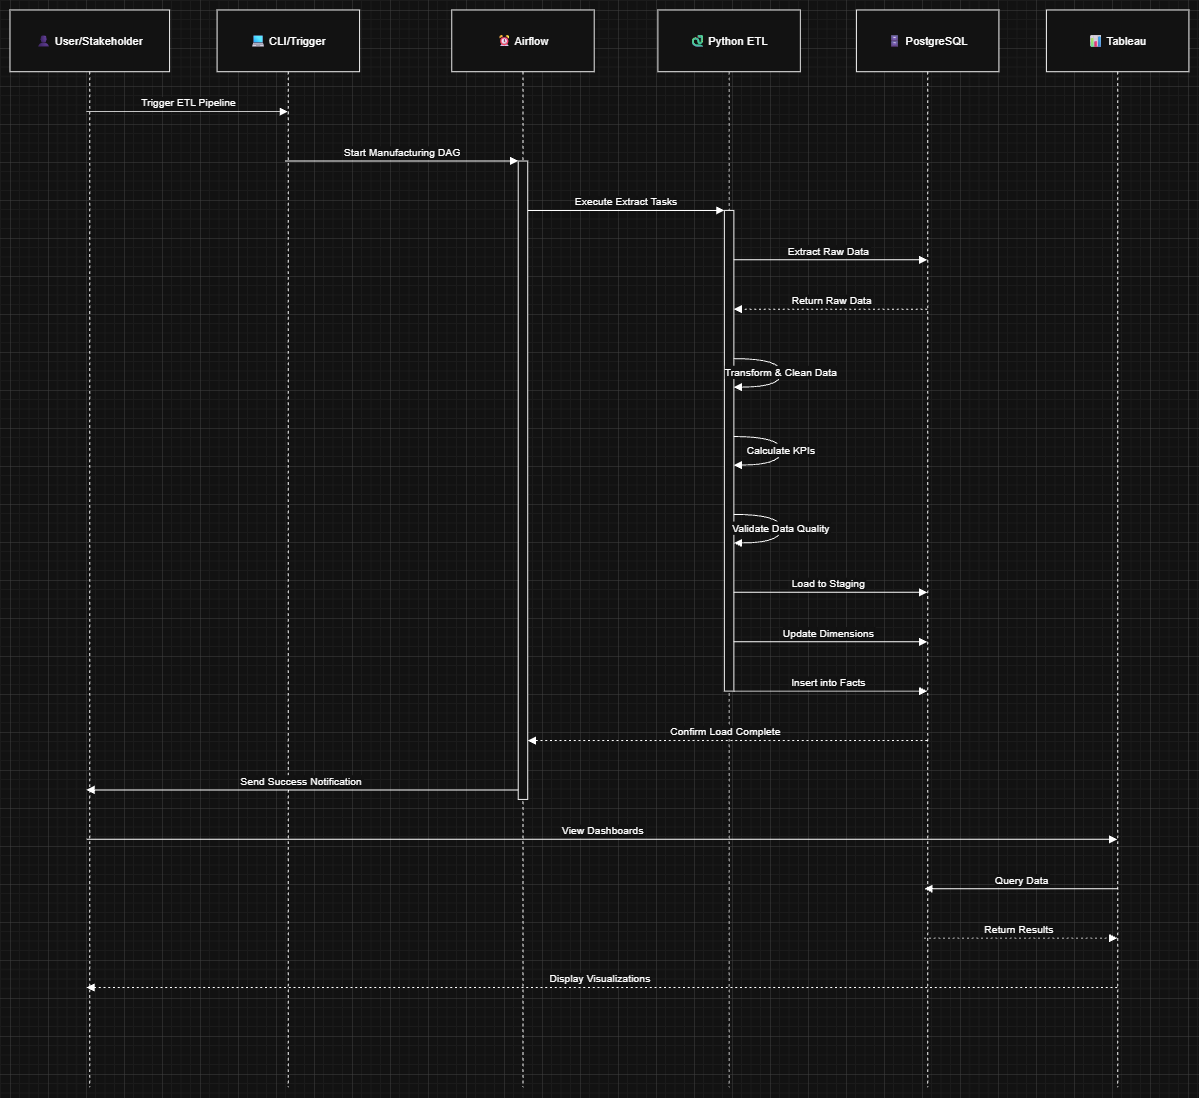

The diagram above was exported from draw.io. Its source (the exported page's mxGraphModel, read from the mxfile embedded in the PNG):
<mxGraphModel dx="3488" dy="1724" grid="1" gridSize="10" guides="1" tooltips="1" connect="1" arrows="1" fold="1" page="1" pageScale="1" pageWidth="850" pageHeight="1100" math="0" shadow="0">
  <root>
    <mxCell id="0" />
    <mxCell id="1" parent="0" />
    <mxCell id="lUj_aTr1d_SlIQsDBdpH-101" parent="1" style="shape=umlLifeline;perimeter=lifelinePerimeter;whiteSpace=wrap;container=1;dropTarget=0;collapsible=0;recursiveResize=0;outlineConnect=0;portConstraint=eastwest;newEdgeStyle={&quot;edgeStyle&quot;:&quot;elbowEdgeStyle&quot;,&quot;elbow&quot;:&quot;vertical&quot;,&quot;curved&quot;:0,&quot;rounded&quot;:0};size=65;" value="👤 User/Stakeholder" vertex="1">
      <mxGeometry height="1134" width="168" x="200" y="40" as="geometry" />
    </mxCell>
    <mxCell id="lUj_aTr1d_SlIQsDBdpH-102" parent="1" style="shape=umlLifeline;perimeter=lifelinePerimeter;whiteSpace=wrap;container=1;dropTarget=0;collapsible=0;recursiveResize=0;outlineConnect=0;portConstraint=eastwest;newEdgeStyle={&quot;edgeStyle&quot;:&quot;elbowEdgeStyle&quot;,&quot;elbow&quot;:&quot;vertical&quot;,&quot;curved&quot;:0,&quot;rounded&quot;:0};size=65;" value="💻 CLI/Trigger" vertex="1">
      <mxGeometry height="1134" width="150" x="418" y="40" as="geometry" />
    </mxCell>
    <mxCell id="lUj_aTr1d_SlIQsDBdpH-103" parent="1" style="shape=umlLifeline;perimeter=lifelinePerimeter;whiteSpace=wrap;container=1;dropTarget=0;collapsible=0;recursiveResize=0;outlineConnect=0;portConstraint=eastwest;newEdgeStyle={&quot;edgeStyle&quot;:&quot;elbowEdgeStyle&quot;,&quot;elbow&quot;:&quot;vertical&quot;,&quot;curved&quot;:0,&quot;rounded&quot;:0};size=65;" value="⏰ Airflow" vertex="1">
      <mxGeometry height="1134" width="150" x="665" y="40" as="geometry" />
    </mxCell>
    <mxCell id="lUj_aTr1d_SlIQsDBdpH-104" parent="lUj_aTr1d_SlIQsDBdpH-103" style="points=[];perimeter=orthogonalPerimeter;outlineConnect=0;targetShapes=umlLifeline;portConstraint=eastwest;newEdgeStyle={&quot;edgeStyle&quot;:&quot;elbowEdgeStyle&quot;,&quot;elbow&quot;:&quot;vertical&quot;,&quot;curved&quot;:0,&quot;rounded&quot;:0}" value="" vertex="1">
      <mxGeometry height="672" width="10" x="70" y="159" as="geometry" />
    </mxCell>
    <mxCell id="lUj_aTr1d_SlIQsDBdpH-105" parent="1" style="shape=umlLifeline;perimeter=lifelinePerimeter;whiteSpace=wrap;container=1;dropTarget=0;collapsible=0;recursiveResize=0;outlineConnect=0;portConstraint=eastwest;newEdgeStyle={&quot;edgeStyle&quot;:&quot;elbowEdgeStyle&quot;,&quot;elbow&quot;:&quot;vertical&quot;,&quot;curved&quot;:0,&quot;rounded&quot;:0};size=65;" value="🐍 Python ETL" vertex="1">
      <mxGeometry height="1134" width="150" x="882" y="40" as="geometry" />
    </mxCell>
    <mxCell id="lUj_aTr1d_SlIQsDBdpH-106" parent="lUj_aTr1d_SlIQsDBdpH-105" style="points=[];perimeter=orthogonalPerimeter;outlineConnect=0;targetShapes=umlLifeline;portConstraint=eastwest;newEdgeStyle={&quot;edgeStyle&quot;:&quot;elbowEdgeStyle&quot;,&quot;elbow&quot;:&quot;vertical&quot;,&quot;curved&quot;:0,&quot;rounded&quot;:0}" value="" vertex="1">
      <mxGeometry height="506" width="10" x="70" y="211" as="geometry" />
    </mxCell>
    <mxCell id="lUj_aTr1d_SlIQsDBdpH-107" parent="1" style="shape=umlLifeline;perimeter=lifelinePerimeter;whiteSpace=wrap;container=1;dropTarget=0;collapsible=0;recursiveResize=0;outlineConnect=0;portConstraint=eastwest;newEdgeStyle={&quot;edgeStyle&quot;:&quot;elbowEdgeStyle&quot;,&quot;elbow&quot;:&quot;vertical&quot;,&quot;curved&quot;:0,&quot;rounded&quot;:0};size=65;" value="🗄 PostgreSQL" vertex="1">
      <mxGeometry height="1134" width="150" x="1091" y="40" as="geometry" />
    </mxCell>
    <mxCell id="lUj_aTr1d_SlIQsDBdpH-108" parent="1" style="shape=umlLifeline;perimeter=lifelinePerimeter;whiteSpace=wrap;container=1;dropTarget=0;collapsible=0;recursiveResize=0;outlineConnect=0;portConstraint=eastwest;newEdgeStyle={&quot;edgeStyle&quot;:&quot;elbowEdgeStyle&quot;,&quot;elbow&quot;:&quot;vertical&quot;,&quot;curved&quot;:0,&quot;rounded&quot;:0};size=65;" value="📊 Tableau" vertex="1">
      <mxGeometry height="1134" width="150" x="1291" y="40" as="geometry" />
    </mxCell>
    <mxCell id="lUj_aTr1d_SlIQsDBdpH-109" edge="1" parent="1" source="lUj_aTr1d_SlIQsDBdpH-101" style="verticalAlign=bottom;edgeStyle=elbowEdgeStyle;elbow=vertical;curved=0;rounded=0;endArrow=block;" target="lUj_aTr1d_SlIQsDBdpH-102" value="Trigger ETL Pipeline">
      <mxGeometry relative="1" as="geometry">
        <Array as="points">
          <mxPoint x="397" y="147" />
        </Array>
      </mxGeometry>
    </mxCell>
    <mxCell id="lUj_aTr1d_SlIQsDBdpH-110" edge="1" parent="1" source="lUj_aTr1d_SlIQsDBdpH-102" style="verticalAlign=bottom;edgeStyle=elbowEdgeStyle;elbow=vertical;curved=0;rounded=0;endArrow=block;" target="lUj_aTr1d_SlIQsDBdpH-104" value="Start Manufacturing DAG">
      <mxGeometry relative="1" as="geometry">
        <Array as="points">
          <mxPoint x="625" y="199" />
        </Array>
      </mxGeometry>
    </mxCell>
    <mxCell id="lUj_aTr1d_SlIQsDBdpH-111" edge="1" parent="1" source="lUj_aTr1d_SlIQsDBdpH-104" style="verticalAlign=bottom;edgeStyle=elbowEdgeStyle;elbow=vertical;curved=0;rounded=0;endArrow=block;" target="lUj_aTr1d_SlIQsDBdpH-106" value="Execute Extract Tasks">
      <mxGeometry relative="1" as="geometry">
        <Array as="points">
          <mxPoint x="859" y="251" />
        </Array>
      </mxGeometry>
    </mxCell>
    <mxCell id="lUj_aTr1d_SlIQsDBdpH-112" edge="1" parent="1" source="lUj_aTr1d_SlIQsDBdpH-106" style="verticalAlign=bottom;edgeStyle=elbowEdgeStyle;elbow=vertical;curved=0;rounded=0;endArrow=block;" target="lUj_aTr1d_SlIQsDBdpH-107" value="Extract Raw Data">
      <mxGeometry relative="1" as="geometry">
        <Array as="points">
          <mxPoint x="1072" y="303" />
        </Array>
      </mxGeometry>
    </mxCell>
    <mxCell id="lUj_aTr1d_SlIQsDBdpH-113" edge="1" parent="1" source="lUj_aTr1d_SlIQsDBdpH-107" style="verticalAlign=bottom;edgeStyle=elbowEdgeStyle;elbow=vertical;curved=0;rounded=0;dashed=1;dashPattern=2 3;endArrow=block;" target="lUj_aTr1d_SlIQsDBdpH-106" value="Return Raw Data">
      <mxGeometry relative="1" as="geometry">
        <Array as="points">
          <mxPoint x="1075" y="355" />
        </Array>
      </mxGeometry>
    </mxCell>
    <mxCell id="lUj_aTr1d_SlIQsDBdpH-114" edge="1" parent="1" source="lUj_aTr1d_SlIQsDBdpH-106" style="curved=1;endArrow=block;rounded=0;" target="lUj_aTr1d_SlIQsDBdpH-106" value="Transform &amp; Clean Data">
      <mxGeometry relative="1" as="geometry">
        <Array as="points">
          <mxPoint x="1012" y="407" />
          <mxPoint x="1012" y="437" />
        </Array>
      </mxGeometry>
    </mxCell>
    <mxCell id="lUj_aTr1d_SlIQsDBdpH-115" edge="1" parent="1" source="lUj_aTr1d_SlIQsDBdpH-106" style="curved=1;endArrow=block;rounded=0;" target="lUj_aTr1d_SlIQsDBdpH-106" value="Calculate KPIs">
      <mxGeometry relative="1" as="geometry">
        <Array as="points">
          <mxPoint x="1012" y="489" />
          <mxPoint x="1012" y="519" />
        </Array>
      </mxGeometry>
    </mxCell>
    <mxCell id="lUj_aTr1d_SlIQsDBdpH-116" edge="1" parent="1" source="lUj_aTr1d_SlIQsDBdpH-106" style="curved=1;endArrow=block;rounded=0;" target="lUj_aTr1d_SlIQsDBdpH-106" value="Validate Data Quality">
      <mxGeometry relative="1" as="geometry">
        <Array as="points">
          <mxPoint x="1012" y="571" />
          <mxPoint x="1012" y="601" />
        </Array>
      </mxGeometry>
    </mxCell>
    <mxCell id="lUj_aTr1d_SlIQsDBdpH-117" edge="1" parent="1" source="lUj_aTr1d_SlIQsDBdpH-106" style="verticalAlign=bottom;edgeStyle=elbowEdgeStyle;elbow=vertical;curved=0;rounded=0;endArrow=block;" target="lUj_aTr1d_SlIQsDBdpH-107" value="Load to Staging">
      <mxGeometry relative="1" as="geometry">
        <Array as="points">
          <mxPoint x="1072" y="653" />
        </Array>
      </mxGeometry>
    </mxCell>
    <mxCell id="lUj_aTr1d_SlIQsDBdpH-118" edge="1" parent="1" source="lUj_aTr1d_SlIQsDBdpH-106" style="verticalAlign=bottom;edgeStyle=elbowEdgeStyle;elbow=vertical;curved=0;rounded=0;endArrow=block;" target="lUj_aTr1d_SlIQsDBdpH-107" value="Update Dimensions">
      <mxGeometry relative="1" as="geometry">
        <Array as="points">
          <mxPoint x="1072" y="705" />
        </Array>
      </mxGeometry>
    </mxCell>
    <mxCell id="lUj_aTr1d_SlIQsDBdpH-119" edge="1" parent="1" source="lUj_aTr1d_SlIQsDBdpH-106" style="verticalAlign=bottom;edgeStyle=elbowEdgeStyle;elbow=vertical;curved=0;rounded=0;endArrow=block;" target="lUj_aTr1d_SlIQsDBdpH-107" value="Insert into Facts">
      <mxGeometry relative="1" as="geometry">
        <Array as="points">
          <mxPoint x="1072" y="757" />
        </Array>
      </mxGeometry>
    </mxCell>
    <mxCell id="lUj_aTr1d_SlIQsDBdpH-120" edge="1" parent="1" source="lUj_aTr1d_SlIQsDBdpH-107" style="verticalAlign=bottom;edgeStyle=elbowEdgeStyle;elbow=vertical;curved=0;rounded=0;dashed=1;dashPattern=2 3;endArrow=block;" target="lUj_aTr1d_SlIQsDBdpH-104" value="Confirm Load Complete">
      <mxGeometry relative="1" as="geometry">
        <Array as="points">
          <mxPoint x="967" y="809" />
        </Array>
      </mxGeometry>
    </mxCell>
    <mxCell id="lUj_aTr1d_SlIQsDBdpH-121" edge="1" parent="1" source="lUj_aTr1d_SlIQsDBdpH-104" style="verticalAlign=bottom;edgeStyle=elbowEdgeStyle;elbow=vertical;curved=0;rounded=0;endArrow=block;" target="lUj_aTr1d_SlIQsDBdpH-101" value="Send Success Notification">
      <mxGeometry relative="1" as="geometry">
        <Array as="points">
          <mxPoint x="522" y="861" />
        </Array>
      </mxGeometry>
    </mxCell>
    <mxCell id="lUj_aTr1d_SlIQsDBdpH-122" edge="1" parent="1" source="lUj_aTr1d_SlIQsDBdpH-101" style="verticalAlign=bottom;edgeStyle=elbowEdgeStyle;elbow=vertical;curved=0;rounded=0;endArrow=block;" target="lUj_aTr1d_SlIQsDBdpH-108" value="View Dashboards">
      <mxGeometry relative="1" as="geometry">
        <Array as="points">
          <mxPoint x="834" y="913" />
        </Array>
      </mxGeometry>
    </mxCell>
    <mxCell id="lUj_aTr1d_SlIQsDBdpH-123" edge="1" parent="1" source="lUj_aTr1d_SlIQsDBdpH-108" style="verticalAlign=bottom;edgeStyle=elbowEdgeStyle;elbow=vertical;curved=0;rounded=0;endArrow=block;" target="lUj_aTr1d_SlIQsDBdpH-107" value="Query Data">
      <mxGeometry relative="1" as="geometry">
        <Array as="points">
          <mxPoint x="1278" y="965" />
        </Array>
      </mxGeometry>
    </mxCell>
    <mxCell id="lUj_aTr1d_SlIQsDBdpH-124" edge="1" parent="1" source="lUj_aTr1d_SlIQsDBdpH-107" style="verticalAlign=bottom;edgeStyle=elbowEdgeStyle;elbow=vertical;curved=0;rounded=0;dashed=1;dashPattern=2 3;endArrow=block;" target="lUj_aTr1d_SlIQsDBdpH-108" value="Return Results">
      <mxGeometry relative="1" as="geometry">
        <Array as="points">
          <mxPoint x="1275" y="1017" />
        </Array>
      </mxGeometry>
    </mxCell>
    <mxCell id="lUj_aTr1d_SlIQsDBdpH-125" edge="1" parent="1" source="lUj_aTr1d_SlIQsDBdpH-108" style="verticalAlign=bottom;edgeStyle=elbowEdgeStyle;elbow=vertical;curved=0;rounded=0;dashed=1;dashPattern=2 3;endArrow=block;" target="lUj_aTr1d_SlIQsDBdpH-101" value="Display Visualizations">
      <mxGeometry relative="1" as="geometry">
        <Array as="points">
          <mxPoint x="837" y="1069" />
        </Array>
      </mxGeometry>
    </mxCell>
  </root>
</mxGraphModel>